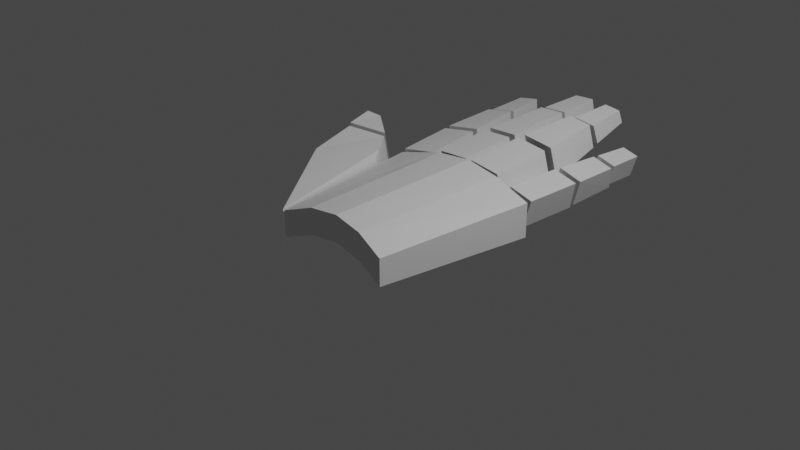 # Source: rightHandAdjusted.blend  (saved by Blender 2.83.19; exported with 4.5.12 LTS)
import bpy
from mathutils import Matrix  # noqa: F401  (used for matrix-valued properties, if any)

bpy.ops.wm.read_factory_settings(use_empty=True)
scene = bpy.context.scene
scene.name = 'Scene'

# ---- collections
col_collection = bpy.data.collections.new('Collection'); scene.collection.children.link(col_collection)

# ---- materials (node trees are filled in below, after node groups)
mat_material = bpy.data.materials.new('Material')
mat_material.alpha_threshold = 0.0
mat_material.use_transparent_shadow = False
mat_material.line_color = (0.0, 0.0, 0.0, 1.0)

# ---- material node trees
mat_material.use_nodes = True; mat_material.node_tree.nodes.clear()
_N = mat_material.node_tree.nodes; _L = mat_material.node_tree.links
n0 = _N.new('ShaderNodeOutputMaterial'); n0.name = 'Material Output'; n0.location = (300, 300)
n1 = _N.new('ShaderNodeBsdfPrincipled'); n1.name = 'Principled BSDF'; n1.location = (10, 300)
n1.distribution = 'GGX'
n1.subsurface_method = 'BURLEY'
n1.inputs[2].default_value = 0.4
n1.inputs[3].default_value = 1.45
n1.inputs[27].default_value = (0.0, 0.0, 0.0, 1.0)
n1.inputs[28].default_value = 1.0
_L.new(n1.outputs[0], n0.inputs[0])
n0.is_active_output = True

# ---- world
world_world = bpy.data.worlds.new('World'); scene.world = world_world
world_world.use_nodes = True; world_world.node_tree.nodes.clear()
_N = world_world.node_tree.nodes; _L = world_world.node_tree.links
n0 = _N.new('ShaderNodeOutputWorld'); n0.name = 'World Output'; n0.location = (300, 300)
n1 = _N.new('ShaderNodeBackground'); n1.name = 'Background'; n1.location = (10, 300)
n1.inputs[0].default_value = (0.05088, 0.05088, 0.05088, 1.0)
_L.new(n1.outputs[0], n0.inputs[0])
n0.is_active_output = True
world_world.color = (0.05088, 0.05088, 0.05088)
world_world.use_sun_shadow = False
world_world.sun_shadow_jitter_overblur = 0.0

# ---- cameras
cam_camera = bpy.data.cameras.new('Camera')
cam_camera.clip_end = 100.0
cam_camera.ortho_scale = 7.314

# ---- lights
light_light = bpy.data.lights.new('Light', 'POINT')
light_light.transmission_factor = 0.0
light_light.energy = 1000.0
light_light.shadow_soft_size = 0.1
light_light.shadow_maximum_resolution = 0.006
light_light.use_absolute_resolution = True

# ---- meshes
me_cube = bpy.data.meshes.new('Cube')
me_cube.from_pydata([(1.106, 1.106, 0.2354), (1.106, 1.106, -0.2354), (0.8556, -1.106, 0.1821), (0.8556, -1.106, -0.1821), (-1.106, 1.106, 0.2354), (-1.106, 1.106, -0.2354), (-0.8556, -1.106, 0.1821), (-0.8556, -1.106, -0.1821), (0.5125, 1.177, -0.08988), (-0.4963, 1.181, -0.07783), (0.4295, -1.035, 0.3276), (-0.4288, -1.03, 0.3396), (-0.4288, -1.03, -0.02459), (0.4295, -1.035, -0.03664), (-0.4963, 1.181, 0.3929), (0.5125, 1.177, 0.3808), (0.01847, 1.202, -0.02618), (0.006121, -1.01, 0.3913), (0.006121, -1.01, 0.02706), (0.01847, 1.202, 0.4445), (0.5001, 1.216, 0.3906), (0.5959, 1.257, -0.03847), (0.1207, 1.287, -0.001301), (-1.077, 1.169, -0.1642), (-1.099, 1.148, 0.2763), (-0.06509, 1.241, 0.4245), (-0.4301, 1.261, -0.03359), (-0.622, 1.201, 0.3509), (0.02484, 1.246, 0.4278), (0.008938, 1.267, -0.009211), (-0.6002, 1.222, -0.08961), (-0.5041, 1.235, 0.4001), (0.5479, 2.067, 0.4815), (0.6437, 2.107, 0.05242), (0.07266, 2.097, 0.5187), (0.1685, 2.138, 0.08959), (-0.6925, 2.08, -0.05391), (-1.17, 2.027, -0.1285), (-0.5358, 2.102, 0.446), (-0.09675, 2.108, 0.4703), (-0.02272, 2.134, 0.03666), (-0.4618, 2.128, 0.01229), (-1.191, 2.007, 0.312), (-0.7143, 2.06, 0.3866), (0.5621, 2.176, 0.495), (0.658, 2.216, 0.06584), (0.1827, 2.246, 0.103), (0.0869, 2.206, 0.5321), (0.5296, 3.016, 0.5805), (0.6006, 3.046, 0.2623), (0.1772, 3.038, 0.6081), (0.2482, 3.068, 0.2899), (-1.719, 0.2128, -0.03153), (-1.18, 0.82, -0.0949), (-1.194, 0.7497, 0.3408), (-1.727, 0.1173, 0.3783), (0.5282, 3.113, 0.5374), (0.5831, 3.156, 0.2871), (0.2594, 3.182, 0.2627), (0.1932, 3.134, 0.5636), (0.5052, 3.705, 0.5977), (0.5427, 3.741, 0.4256), (0.2569, 3.721, 0.6171), (0.3056, 3.761, 0.3944), (-0.09027, 2.209, 0.4777), (-0.4556, 2.235, 0.01989), (-0.01624, 2.235, 0.04399), (-0.5297, 2.209, 0.4536), (-0.4981, 3.246, 0.4924), (-0.1297, 3.246, 0.5126), (-0.06769, 3.268, 0.1491), (-0.436, 3.268, 0.1289), (-0.1486, 3.331, 0.4942), (-0.4371, 3.347, 0.1321), (-0.09005, 3.351, 0.1514), (-0.4956, 3.326, 0.4749), (-0.4607, 3.988, 0.4981), (-0.1698, 3.992, 0.5142), (-0.1207, 4.009, 0.2269), (-0.4117, 4.005, 0.2107), (-1.189, 2.13, -0.1247), (-1.211, 2.109, 0.3158), (-0.7342, 2.162, 0.3904), (-0.7124, 2.183, -0.05009), (-0.8565, 3.033, 0.0365), (-1.236, 2.991, -0.0228), (-1.253, 2.975, 0.3274), (-0.8738, 3.017, 0.3867), (-1.227, 3.07, -0.01929), (-1.243, 3.055, 0.3109), (-0.8856, 3.094, 0.3669), (-0.8693, 3.11, 0.03664), (-0.9774, 3.747, 0.1015), (-1.262, 3.716, 0.05709), (-1.275, 3.703, 0.3196), (-0.9903, 3.735, 0.3641), (-0.882, -1.022, -0.1858), (-0.8921, -1.103, 0.1785), (-1.09, 0.6063, 0.2805), (-1.089, 0.7003, -0.08118), (-1.876, 0.9239, 0.03364), (-1.879, 0.8368, 0.4665), (-1.419, 1.143, -0.04686), (-1.422, 1.056, 0.386), (-1.904, 0.9666, 0.06248), (-1.907, 0.8795, 0.4953), (-1.447, 1.186, -0.01802), (-1.45, 1.099, 0.4148), (-1.985, 1.349, 0.1588), (-1.988, 1.272, 0.5432), (-1.819, 1.441, 0.06175), (-1.822, 1.354, 0.4946), (0.7419, 1.203, 0.306), (0.6009, 1.196, -0.08026), (1.019, 1.141, -0.143), (1.129, 1.153, 0.248), (1.064, 2.014, -0.1369), (0.6452, 2.069, -0.07416), (0.7829, 2.01, 0.3116), (1.17, 1.96, 0.2536), (0.7925, 2.103, 0.3097), (0.6873, 2.12, -0.0587), (1.072, 2.058, -0.1162), (1.178, 2.041, 0.2522), (1.07, 2.819, -0.1044), (0.7383, 2.775, -0.03525), (0.829, 2.76, 0.2821), (1.161, 2.706, 0.2326), (0.8411, 2.839, 0.2792), (0.7574, 2.853, -0.01378), (1.064, 2.803, -0.05954), (1.147, 2.789, 0.2334), (1.041, 3.326, -0.08897), (0.798, 3.373, 0.004862), (0.8701, 3.361, 0.2573), (1.134, 3.318, 0.2178)], [], [(14, 4, 6, 11), (12, 11, 6, 7), (7, 6, 4, 5), (8, 1, 3, 13), (1, 0, 2, 3), (8, 15, 0, 1), (5, 4, 14, 9), (16, 19, 15, 8), (5, 9, 12, 7), (16, 8, 13, 18), (3, 2, 10, 13), (18, 17, 11, 12), (0, 15, 10, 2), (19, 14, 11, 17), (15, 19, 17, 10), (13, 10, 17, 18), (9, 16, 18, 12), (9, 14, 19, 16), (22, 21, 20, 28), (26, 29, 25, 31), (23, 30, 27, 24), (35, 34, 32, 33), (41, 38, 39, 40), (37, 42, 43, 36), (28, 20, 32, 34), (24, 27, 43, 42), (21, 22, 35, 33), (26, 31, 38, 41), (30, 23, 37, 36), (23, 24, 42, 37), (25, 29, 40, 39), (31, 25, 39, 38), (27, 30, 36, 43), (20, 21, 33, 32), (22, 28, 34, 35), (29, 26, 41, 40), (46, 45, 44, 47), (51, 50, 48, 49), (47, 44, 48, 50), (45, 46, 51, 49), (44, 45, 49, 48), (46, 47, 50, 51), (96, 97, 55, 52), (99, 96, 52, 53), (97, 98, 54, 55), (98, 99, 53, 54), (58, 57, 56, 59), (63, 62, 60, 61), (59, 56, 60, 62), (57, 58, 63, 61), (56, 57, 61, 60), (58, 59, 62, 63), (65, 66, 64, 67), (71, 68, 69, 70), (65, 67, 68, 71), (64, 66, 70, 69), (67, 64, 69, 68), (66, 65, 71, 70), (73, 74, 72, 75), (79, 76, 77, 78), (73, 75, 76, 79), (72, 74, 78, 77), (75, 72, 77, 76), (74, 73, 79, 78), (80, 83, 82, 81), (85, 86, 87, 84), (81, 82, 87, 86), (83, 80, 85, 84), (80, 81, 86, 85), (82, 83, 84, 87), (88, 91, 90, 89), (93, 94, 95, 92), (89, 90, 95, 94), (91, 88, 93, 92), (88, 89, 94, 93), (90, 91, 92, 95), (98, 97, 96, 99), (103, 102, 100, 101), (53, 52, 100, 102), (55, 54, 103, 101), (52, 55, 101, 100), (54, 53, 102, 103), (107, 105, 104, 106), (111, 110, 108, 109), (105, 107, 111, 109), (104, 105, 109, 108), (107, 106, 110, 111), (106, 104, 108, 110), (113, 114, 115, 112), (117, 118, 119, 116), (112, 115, 119, 118), (114, 113, 117, 116), (115, 114, 116, 119), (113, 112, 118, 117), (121, 122, 123, 120), (125, 126, 127, 124), (120, 123, 127, 126), (122, 121, 125, 124), (123, 122, 124, 127), (121, 120, 126, 125), (129, 130, 131, 128), (133, 134, 135, 132), (128, 131, 135, 134), (130, 129, 133, 132), (131, 130, 132, 135), (129, 128, 134, 133)])
_uv = me_cube.uv_layers.new(name='UVMap')
_uv.uv.foreach_set('vector', [0.7838, 0.5, 0.875, 0.5, 0.875, 0.75, 0.7838, 0.75, 0.375, 0.9088, 0.625, 0.9088, 0.625, 1.0, 0.375, 1.0, 0.375, 0.0, 0.625, 0.0, 0.625, 0.25, 0.375, 0.25, 0.2915, 0.5, 0.375, 0.5, 0.375, 0.75, 0.2915, 0.75, 0.375, 0.5, 0.625, 0.5, 0.625, 0.75, 0.375, 0.75, 0.375, 0.4165, 0.625, 0.4165, 0.625, 0.5, 0.375, 0.5, 0.375, 0.25, 0.625, 0.25, 0.625, 0.3412, 0.375, 0.3412, 0.375, 0.3812, 0.625, 0.3812, 0.625, 0.4165, 0.375, 0.4165, 0.125, 0.5, 0.2162, 0.5, 0.2162, 0.75, 0.125, 0.75, 0.2562, 0.5, 0.2915, 0.5, 0.2915, 0.75, 0.2562, 0.75, 0.375, 0.75, 0.625, 0.75, 0.625, 0.8335, 0.375, 0.8335, 0.375, 0.8688, 0.625, 0.8688, 0.625, 0.9088, 0.375, 0.9088, 0.625, 0.5, 0.7085, 0.5, 0.7085, 0.75, 0.625, 0.75, 0.7438, 0.5, 0.7838, 0.5, 0.7838, 0.75, 0.7438, 0.75, 0.7085, 0.5, 0.7438, 0.5, 0.7438, 0.75, 0.7085, 0.75, 0.375, 0.8335, 0.625, 0.8335, 0.625, 0.8688, 0.375, 0.8688, 0.2162, 0.5, 0.2562, 0.5, 0.2562, 0.75, 0.2162, 0.75, 0.375, 0.3412, 0.625, 0.3412, 0.625, 0.3812, 0.375, 0.3812, 0.375, 0.4165, 0.375, 0.5, 0.625, 0.5, 0.625, 0.4165, 0.375, 0.3812, 0.375, 0.4165, 0.625, 0.4165, 0.625, 0.3812, 0.375, 0.3412, 0.375, 0.3812, 0.625, 0.3812, 0.625, 0.3412, 0.375, 0.4165, 0.625, 0.4165, 0.625, 0.5, 0.375, 0.5, 0.375, 0.3812, 0.625, 0.3812, 0.625, 0.4165, 0.375, 0.4165, 0.375, 0.3412, 0.625, 0.3412, 0.625, 0.3812, 0.375, 0.3812, 0.625, 0.4165, 0.625, 0.5, 0.625, 0.5, 0.625, 0.4165, 0.625, 0.3412, 0.625, 0.3812, 0.625, 0.3812, 0.625, 0.3412, 0.375, 0.5, 0.375, 0.4165, 0.375, 0.4165, 0.375, 0.5, 0.375, 0.3812, 0.625, 0.3812, 0.625, 0.3812, 0.375, 0.3812, 0.375, 0.3812, 0.375, 0.3412, 0.375, 0.3412, 0.375, 0.3812, 0.375, 0.3412, 0.625, 0.3412, 0.625, 0.3412, 0.375, 0.3412, 0.625, 0.4165, 0.375, 0.4165, 0.375, 0.4165, 0.625, 0.4165, 0.625, 0.3812, 0.625, 0.4165, 0.625, 0.4165, 0.625, 0.3812, 0.625, 0.3812, 0.375, 0.3812, 0.375, 0.3812, 0.625, 0.3812, 0.625, 0.5, 0.375, 0.5, 0.375, 0.5, 0.625, 0.5, 0.375, 0.4165, 0.625, 0.4165, 0.625, 0.4165, 0.375, 0.4165, 0.375, 0.4165, 0.375, 0.3812, 0.375, 0.3812, 0.375, 0.4165, 0.375, 0.4165, 0.375, 0.5, 0.625, 0.5, 0.625, 0.4165, 0.375, 0.4165, 0.625, 0.4165, 0.625, 0.5, 0.375, 0.5, 0.625, 0.4165, 0.625, 0.5, 0.625, 0.5, 0.625, 0.4165, 0.375, 0.5, 0.375, 0.4165, 0.375, 0.4165, 0.375, 0.5, 0.625, 0.5, 0.375, 0.5, 0.375, 0.5, 0.625, 0.5, 0.375, 0.4165, 0.625, 0.4165, 0.625, 0.4165, 0.375, 0.4165, 0.625, 0.5, 0.375, 0.5, 0.375, 0.5, 0.625, 0.5, 0.625, 0.4165, 0.625, 0.5, 0.625, 0.5, 0.625, 0.4165, 0.375, 0.5, 0.375, 0.4165, 0.375, 0.4165, 0.375, 0.5, 0.375, 0.4165, 0.625, 0.4165, 0.625, 0.4165, 0.375, 0.4165, 0.375, 0.4165, 0.375, 0.5, 0.625, 0.5, 0.625, 0.4165, 0.375, 0.4165, 0.625, 0.4165, 0.625, 0.5, 0.375, 0.5, 0.625, 0.4165, 0.625, 0.5, 0.625, 0.5, 0.625, 0.4165, 0.375, 0.5, 0.375, 0.4165, 0.375, 0.4165, 0.375, 0.5, 0.625, 0.5, 0.375, 0.5, 0.375, 0.5, 0.625, 0.5, 0.375, 0.4165, 0.625, 0.4165, 0.625, 0.4165, 0.375, 0.4165, 0.375, 0.3812, 0.375, 0.4165, 0.625, 0.4165, 0.625, 0.3812, 0.375, 0.3812, 0.625, 0.3812, 0.625, 0.4165, 0.375, 0.4165, 0.375, 0.3812, 0.625, 0.3812, 0.625, 0.3812, 0.375, 0.3812, 0.625, 0.4165, 0.375, 0.4165, 0.375, 0.4165, 0.625, 0.4165, 0.625, 0.3812, 0.625, 0.4165, 0.625, 0.4165, 0.625, 0.3812, 0.375, 0.4165, 0.375, 0.3812, 0.375, 0.3812, 0.375, 0.4165, 0.375, 0.3812, 0.375, 0.4165, 0.625, 0.4165, 0.625, 0.3812, 0.375, 0.3812, 0.625, 0.3812, 0.625, 0.4165, 0.375, 0.4165, 0.375, 0.3812, 0.625, 0.3812, 0.625, 0.3812, 0.375, 0.3812, 0.625, 0.4165, 0.375, 0.4165, 0.375, 0.4165, 0.625, 0.4165, 0.625, 0.3812, 0.625, 0.4165, 0.625, 0.4165, 0.625, 0.3812, 0.375, 0.4165, 0.375, 0.3812, 0.375, 0.3812, 0.375, 0.4165, 0.375, 0.3412, 0.375, 0.3812, 0.625, 0.3812, 0.625, 0.3412, 0.375, 0.3412, 0.625, 0.3412, 0.625, 0.3812, 0.375, 0.3812, 0.625, 0.3412, 0.625, 0.3812, 0.625, 0.3812, 0.625, 0.3412, 0.375, 0.3812, 0.375, 0.3412, 0.375, 0.3412, 0.375, 0.3812, 0.375, 0.3412, 0.625, 0.3412, 0.625, 0.3412, 0.375, 0.3412, 0.625, 0.3812, 0.375, 0.3812, 0.375, 0.3812, 0.625, 0.3812, 0.375, 0.3412, 0.375, 0.3812, 0.625, 0.3812, 0.625, 0.3412, 0.375, 0.3412, 0.625, 0.3412, 0.625, 0.3812, 0.375, 0.3812, 0.625, 0.3412, 0.625, 0.3812, 0.625, 0.3812, 0.625, 0.3412, 0.375, 0.3812, 0.375, 0.3412, 0.375, 0.3412, 0.375, 0.3812, 0.375, 0.3412, 0.625, 0.3412, 0.625, 0.3412, 0.375, 0.3412, 0.625, 0.3812, 0.375, 0.3812, 0.375, 0.3812, 0.625, 0.3812, 0.375, 0.4165, 0.375, 0.5, 0.625, 0.5, 0.625, 0.4165, 0.375, 0.4165, 0.625, 0.4165, 0.625, 0.5, 0.375, 0.5, 0.625, 0.4165, 0.625, 0.5, 0.625, 0.5, 0.625, 0.4165, 0.375, 0.5, 0.375, 0.4165, 0.375, 0.4165, 0.375, 0.5, 0.625, 0.5, 0.375, 0.5, 0.375, 0.5, 0.625, 0.5, 0.375, 0.4165, 0.625, 0.4165, 0.625, 0.4165, 0.375, 0.4165, 0.375, 0.4165, 0.375, 0.5, 0.625, 0.5, 0.625, 0.4165, 0.375, 0.4165, 0.625, 0.4165, 0.625, 0.5, 0.375, 0.5, 0.375, 0.5, 0.375, 0.4165, 0.375, 0.4165, 0.375, 0.5, 0.625, 0.5, 0.375, 0.5, 0.375, 0.5, 0.625, 0.5, 0.375, 0.4165, 0.625, 0.4165, 0.625, 0.4165, 0.375, 0.4165, 0.625, 0.4165, 0.625, 0.5, 0.625, 0.5, 0.625, 0.4165, 0.375, 0.25, 0.375, 0.3412, 0.625, 0.3412, 0.625, 0.25, 0.375, 0.25, 0.625, 0.25, 0.625, 0.3412, 0.375, 0.3412, 0.625, 0.25, 0.625, 0.3412, 0.625, 0.3412, 0.625, 0.25, 0.375, 0.3412, 0.375, 0.25, 0.375, 0.25, 0.375, 0.3412, 0.625, 0.3412, 0.375, 0.3412, 0.375, 0.3412, 0.625, 0.3412, 0.375, 0.25, 0.625, 0.25, 0.625, 0.25, 0.375, 0.25, 0.375, 0.25, 0.375, 0.3412, 0.625, 0.3412, 0.625, 0.25, 0.375, 0.25, 0.625, 0.25, 0.625, 0.3412, 0.375, 0.3412, 0.625, 0.25, 0.625, 0.3412, 0.625, 0.3412, 0.625, 0.25, 0.375, 0.3412, 0.375, 0.25, 0.375, 0.25, 0.375, 0.3412, 0.625, 0.3412, 0.375, 0.3412, 0.375, 0.3412, 0.625, 0.3412, 0.375, 0.25, 0.625, 0.25, 0.625, 0.25, 0.375, 0.25, 0.375, 0.25, 0.375, 0.3412, 0.625, 0.3412, 0.625, 0.25, 0.375, 0.25, 0.625, 0.25, 0.625, 0.3412, 0.375, 0.3412, 0.625, 0.25, 0.625, 0.3412, 0.625, 0.3412, 0.625, 0.25, 0.375, 0.3412, 0.375, 0.25, 0.375, 0.25, 0.375, 0.3412, 0.625, 0.3412, 0.375, 0.3412, 0.375, 0.3412, 0.625, 0.3412, 0.375, 0.25, 0.625, 0.25, 0.625, 0.25, 0.375, 0.25])
me_cube.materials.append(mat_material)
me_cube.use_remesh_preserve_volume = False
me_cube.use_remesh_preserve_attributes = False
me_cube.use_mirror_vertex_groups = False
me_cube.update()

# ---- objects
ob_cube = bpy.data.objects.new('Cube', me_cube)
ob_light = bpy.data.objects.new('Light', light_light)
ob_camera = bpy.data.objects.new('Camera', cam_camera)

# ---- transforms, parenting, visibility, modifiers, constraints
ob_cube.location = (0.0, 0.0, 0.0)
ob_cube.scale = (0.8222, 0.8222, 0.8222)
ob_cube.lock_rotations_4d = False
ob_cube.empty_display_type = 'ARROWS'
ob_cube.lineart.crease_threshold = 0.0
ob_light.location = (4.076, 1.005, 5.904)
ob_light.rotation_euler = (0.6503, 0.05522, 1.866)
ob_light.lock_rotations_4d = False
ob_light.empty_display_type = 'ARROWS'
ob_light.color = (0.0, 0.0, 0.0, 0.0)
ob_light.lineart.crease_threshold = 0.0
ob_camera.location = (7.359, -6.926, 4.958)
ob_camera.rotation_euler = (1.109, 0.0, 0.8149)
ob_camera.lock_rotations_4d = False
ob_camera.empty_display_type = 'ARROWS'
ob_camera.color = (0.0, 0.0, 0.0, 0.0)
ob_camera.display_type = 'WIRE'
ob_camera.lineart.crease_threshold = 0.0

# ---- collection membership
col_collection.objects.link(ob_cube)
col_collection.objects.link(ob_light)
col_collection.objects.link(ob_camera)

# ---- scene / render settings (as saved in the file)
scene.camera = ob_camera
scene.frame_start = 1; scene.frame_end = 250; scene.frame_set(202)
scene.render.engine = 'BLENDER_EEVEE_NEXT'
scene.cycles.use_denoising = False
scene.cycles.samples = 128
scene.cycles.sampling_pattern = 'TABULATED_SOBOL'
scene.cycles.use_adaptive_sampling = False
scene.cycles.use_light_tree = False
scene.view_settings.view_transform = 'Filmic'
bpy.context.view_layer.update()
